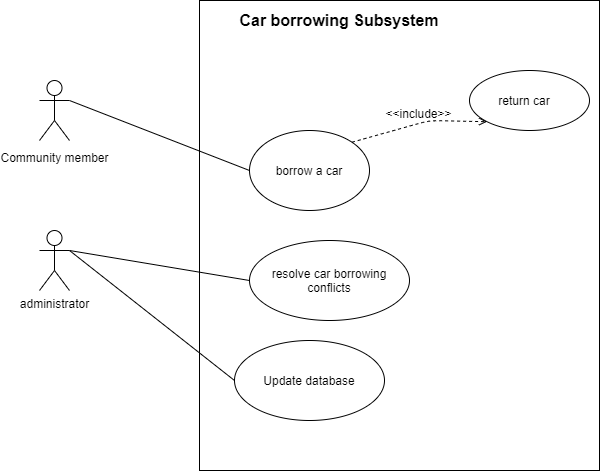

The diagram above was exported from draw.io. Its source (the exported page's mxGraphModel, read from the mxfile embedded in the PNG):
<mxGraphModel dx="868" dy="393" grid="1" gridSize="10" guides="1" tooltips="1" connect="1" arrows="1" fold="1" page="1" pageScale="1" pageWidth="1169" pageHeight="826" background="#ffffff" math="0" shadow="0">
  <root>
    <mxCell id="0" />
    <mxCell id="1" parent="0" />
    <mxCell id="2UxebV1yt6Kiph6RZ38J-41" value="" style="rounded=0;whiteSpace=wrap;html=1;" vertex="1" parent="1">
      <mxGeometry x="380" y="270" width="400" height="470" as="geometry" />
    </mxCell>
    <mxCell id="2UxebV1yt6Kiph6RZ38J-42" value="" style="ellipse;whiteSpace=wrap;html=1;" vertex="1" parent="1">
      <mxGeometry x="430" y="400" width="120" height="80" as="geometry" />
    </mxCell>
    <mxCell id="2UxebV1yt6Kiph6RZ38J-43" value="borrow a car" style="text;html=1;strokeColor=none;fillColor=none;align=center;verticalAlign=middle;whiteSpace=wrap;rounded=0;" vertex="1" parent="1">
      <mxGeometry x="420" y="430" width="140" height="20" as="geometry" />
    </mxCell>
    <mxCell id="2UxebV1yt6Kiph6RZ38J-44" value="Car borrowing Subsystem" style="text;html=1;strokeColor=none;fillColor=none;align=center;verticalAlign=middle;whiteSpace=wrap;rounded=0;fontSize=16;fontStyle=1" vertex="1" parent="1">
      <mxGeometry x="410" y="280" width="220" height="20" as="geometry" />
    </mxCell>
    <mxCell id="2UxebV1yt6Kiph6RZ38J-45" value="&lt;font style=&quot;font-size: 12px&quot;&gt;Community member&lt;/font&gt;" style="shape=umlActor;verticalLabelPosition=bottom;verticalAlign=top;html=1;outlineConnect=0;fontSize=16;" vertex="1" parent="1">
      <mxGeometry x="220" y="350" width="30" height="60" as="geometry" />
    </mxCell>
    <mxCell id="2UxebV1yt6Kiph6RZ38J-46" value="" style="endArrow=none;html=1;fontSize=16;exitX=1;exitY=0.3333333333333333;exitDx=0;exitDy=0;exitPerimeter=0;entryX=0;entryY=0.5;entryDx=0;entryDy=0;" edge="1" parent="1" source="2UxebV1yt6Kiph6RZ38J-45" target="2UxebV1yt6Kiph6RZ38J-42">
      <mxGeometry width="50" height="50" relative="1" as="geometry">
        <mxPoint x="420" y="450" as="sourcePoint" />
        <mxPoint x="470" y="400" as="targetPoint" />
      </mxGeometry>
    </mxCell>
    <mxCell id="2UxebV1yt6Kiph6RZ38J-47" value="" style="ellipse;whiteSpace=wrap;html=1;fontSize=16;" vertex="1" parent="1">
      <mxGeometry x="650" y="340" width="120" height="60" as="geometry" />
    </mxCell>
    <mxCell id="2UxebV1yt6Kiph6RZ38J-48" value="return car" style="text;html=1;strokeColor=none;fillColor=none;align=center;verticalAlign=middle;whiteSpace=wrap;rounded=0;fontSize=12;" vertex="1" parent="1">
      <mxGeometry x="650" y="360" width="110" height="20" as="geometry" />
    </mxCell>
    <mxCell id="2UxebV1yt6Kiph6RZ38J-49" value="administrator" style="shape=umlActor;verticalLabelPosition=bottom;verticalAlign=top;html=1;outlineConnect=0;fontSize=12;" vertex="1" parent="1">
      <mxGeometry x="220" y="500" width="30" height="60" as="geometry" />
    </mxCell>
    <mxCell id="2UxebV1yt6Kiph6RZ38J-50" value="" style="ellipse;whiteSpace=wrap;html=1;fontSize=12;" vertex="1" parent="1">
      <mxGeometry x="430" y="510" width="160" height="80" as="geometry" />
    </mxCell>
    <mxCell id="2UxebV1yt6Kiph6RZ38J-51" value="resolve car borrowing conflicts" style="text;html=1;strokeColor=none;fillColor=none;align=center;verticalAlign=middle;whiteSpace=wrap;rounded=0;fontSize=12;" vertex="1" parent="1">
      <mxGeometry x="440" y="540" width="140" height="20" as="geometry" />
    </mxCell>
    <mxCell id="2UxebV1yt6Kiph6RZ38J-52" value="" style="endArrow=none;html=1;fontSize=12;exitX=1;exitY=0.3333333333333333;exitDx=0;exitDy=0;exitPerimeter=0;entryX=0;entryY=0.5;entryDx=0;entryDy=0;" edge="1" parent="1" source="2UxebV1yt6Kiph6RZ38J-49" target="2UxebV1yt6Kiph6RZ38J-50">
      <mxGeometry width="50" height="50" relative="1" as="geometry">
        <mxPoint x="420" y="420" as="sourcePoint" />
        <mxPoint x="470" y="370" as="targetPoint" />
      </mxGeometry>
    </mxCell>
    <mxCell id="2UxebV1yt6Kiph6RZ38J-53" value="&amp;lt;&amp;lt;include&amp;gt;&amp;gt;" style="html=1;verticalAlign=bottom;labelBackgroundColor=none;endArrow=open;endFill=0;dashed=1;fontSize=12;entryX=0;entryY=1;entryDx=0;entryDy=0;exitX=1;exitY=0;exitDx=0;exitDy=0;" edge="1" parent="1" source="2UxebV1yt6Kiph6RZ38J-42" target="2UxebV1yt6Kiph6RZ38J-47">
      <mxGeometry width="160" relative="1" as="geometry">
        <mxPoint x="360" y="390" as="sourcePoint" />
        <mxPoint x="520" y="390" as="targetPoint" />
        <Array as="points">
          <mxPoint x="610" y="390" />
        </Array>
      </mxGeometry>
    </mxCell>
    <mxCell id="2UxebV1yt6Kiph6RZ38J-55" value="" style="ellipse;whiteSpace=wrap;html=1;fontSize=12;" vertex="1" parent="1">
      <mxGeometry x="415" y="610" width="150" height="80" as="geometry" />
    </mxCell>
    <mxCell id="2UxebV1yt6Kiph6RZ38J-56" value="Update database" style="text;html=1;strokeColor=none;fillColor=none;align=center;verticalAlign=middle;whiteSpace=wrap;rounded=0;fontSize=12;" vertex="1" parent="1">
      <mxGeometry x="435" y="640" width="110" height="20" as="geometry" />
    </mxCell>
    <mxCell id="2UxebV1yt6Kiph6RZ38J-57" value="" style="endArrow=none;html=1;fontSize=12;exitX=1;exitY=0.3333333333333333;exitDx=0;exitDy=0;exitPerimeter=0;entryX=0;entryY=0.5;entryDx=0;entryDy=0;" edge="1" parent="1" source="2UxebV1yt6Kiph6RZ38J-49" target="2UxebV1yt6Kiph6RZ38J-55">
      <mxGeometry width="50" height="50" relative="1" as="geometry">
        <mxPoint x="420" y="540" as="sourcePoint" />
        <mxPoint x="470" y="490" as="targetPoint" />
      </mxGeometry>
    </mxCell>
  </root>
</mxGraphModel>